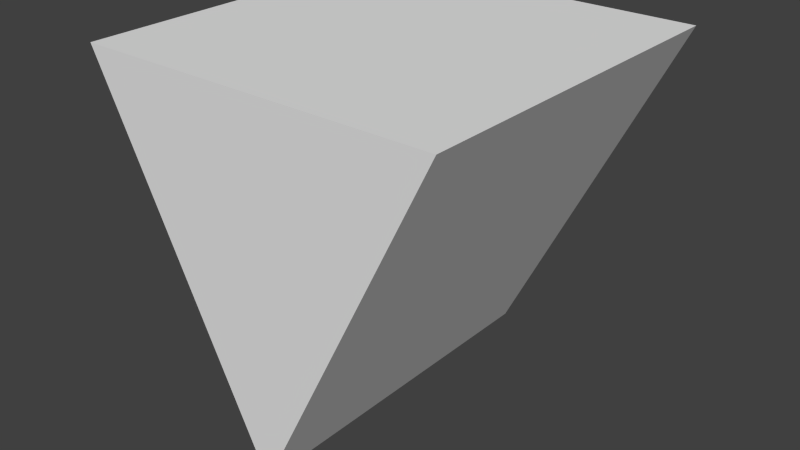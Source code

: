# Source: models.blend  (saved by Blender 2.76.0; exported with 4.5.12 LTS)
import bpy
from mathutils import Matrix  # noqa: F401  (used for matrix-valued properties, if any)

bpy.ops.wm.read_factory_settings(use_empty=True)
scene = bpy.context.scene
scene.name = 'Scene'

# ---- collections
col_collection_1 = bpy.data.collections.new('Collection 1'); scene.collection.children.link(col_collection_1)
col_collection_1.hide_render = True
col_collection_1.hide_viewport = True
col_collection_2 = bpy.data.collections.new('Collection 2'); scene.collection.children.link(col_collection_2)
col_collection_2.hide_render = True
col_collection_2.hide_viewport = True
col_collection_3 = bpy.data.collections.new('Collection 3'); scene.collection.children.link(col_collection_3)
col_collection_4 = bpy.data.collections.new('Collection 4'); scene.collection.children.link(col_collection_4)
col_collection_4.hide_render = True
col_collection_4.hide_viewport = True
col_collection_5 = bpy.data.collections.new('Collection 5'); scene.collection.children.link(col_collection_5)
col_collection_5.hide_render = True
col_collection_5.hide_viewport = True
col_collection_6 = bpy.data.collections.new('Collection 6'); scene.collection.children.link(col_collection_6)
col_collection_6.hide_render = True
col_collection_6.hide_viewport = True

# ---- world
world_world = bpy.data.worlds.new('World'); scene.world = world_world
world_world.color = (0.05088, 0.05088, 0.05088)
world_world.use_sun_shadow = False
world_world.sun_shadow_jitter_overblur = 0.0
world_world.cycles.sampling_method = 'MANUAL'
world_world.cycles.sample_map_resolution = 256

# ---- meshes
me_heart = bpy.data.meshes.new('heart')
me_heart.from_pydata([(-1.0, -1.0, -1.0), (-1.0, -1.0, 1.0), (-1.0, 1.0, -1.0), (-1.0, 1.0, 1.0), (1.0, -1.0, -1.0), (1.0, -1.0, 1.0), (1.0, 1.0, -1.0), (1.0, 1.0, 1.0)], [], [(1, 3, 2, 0), (3, 7, 6, 2), (7, 5, 4, 6), (5, 1, 0, 4), (0, 2, 6, 4), (5, 7, 3, 1)])
_uv = me_heart.uv_layers.new(name='UVMap')
_uv.uv.foreach_set('vector', [0.2443, 0.9961, 0.00392, 0.9961, 0.005421, 0.7557, 0.2458, 0.7557, 0.2443, 0.9961, 0.00392, 0.9961, 0.005421, 0.7557, 0.2458, 0.7557, 0.2443, 0.9961, 0.00392, 0.9961, 0.005421, 0.7557, 0.2458, 0.7557, 0.2443, 0.9961, 0.00392, 0.9961, 0.005421, 0.7557, 0.2458, 0.7557, 0.2443, 0.9961, 0.00392, 0.9961, 0.005421, 0.7557, 0.2458, 0.7557, 0.2443, 0.9961, 0.00392, 0.9961, 0.00392, 0.7542, 0.2443, 0.7542])
me_heart.use_remesh_preserve_volume = False
me_heart.use_remesh_preserve_attributes = False
me_heart.use_mirror_vertex_groups = False
me_heart.update()
me_diamond = bpy.data.meshes.new('diamond')
me_diamond.from_pydata([(-1.0, -1.0, -1.0), (-1.0, -1.0, 1.0), (-1.0, 1.0, -1.0), (-1.0, 1.0, 1.0), (1.0, -1.0, -1.0), (1.0, -1.0, 1.0), (1.0, 1.0, -1.0), (1.0, 1.0, 1.0)], [], [(1, 3, 2, 0), (3, 7, 6, 2), (7, 5, 4, 6), (5, 1, 0, 4), (0, 2, 6, 4), (5, 7, 3, 1)])
_uv = me_diamond.uv_layers.new(name='UVMap')
_uv.uv.foreach_set('vector', [0.4941, 0.9959, 0.2552, 0.9932, 0.2579, 0.7544, 0.4968, 0.757, 0.4941, 0.9959, 0.2552, 0.9932, 0.2579, 0.7544, 0.4968, 0.757, 0.4941, 0.9959, 0.2552, 0.9932, 0.2579, 0.7544, 0.4968, 0.757, 0.4941, 0.9959, 0.2552, 0.9932, 0.2579, 0.7544, 0.4968, 0.757, 0.4941, 0.9959, 0.2552, 0.9932, 0.2579, 0.7544, 0.4968, 0.757, 0.4941, 0.9959, 0.2552, 0.9932, 0.2579, 0.7544, 0.4968, 0.757])
me_diamond.use_remesh_preserve_volume = False
me_diamond.use_remesh_preserve_attributes = False
me_diamond.use_mirror_vertex_groups = False
me_diamond.update()
me_down_arrow = bpy.data.meshes.new('down arrow')
me_down_arrow.from_pydata([(0.0, -1.0, -1.0), (-1.0, -1.0, 1.0), (0.0, 1.0, -1.0), (-1.0, 1.0, 1.0), (1.0, -1.0, 1.0), (1.0, 1.0, 1.0)], [], [(1, 3, 2, 0), (5, 4, 0, 2), (4, 1, 0), (4, 5, 3, 1), (3, 5, 2)])
_uv = me_down_arrow.uv_layers.new(name='UVMap')
_uv.uv.foreach_set('vector', [0.7417, 0.9906, 0.5085, 0.9897, 0.5095, 0.7566, 0.7426, 0.7575, 0.7417, 0.9906, 0.5085, 0.9897, 0.5095, 0.7566, 0.7426, 0.7575, 0.7417, 0.9906, 0.5085, 0.9897, 0.6263, 0.7606, 0.7417, 0.9906, 0.5085, 0.9897, 0.5095, 0.7566, 0.7426, 0.7575, 0.7417, 0.9906, 0.5085, 0.9897, 0.6217, 0.7652])
me_down_arrow.use_remesh_preserve_volume = False
me_down_arrow.use_remesh_preserve_attributes = False
me_down_arrow.use_mirror_vertex_groups = False
me_down_arrow.update()
me_up_arrow = bpy.data.meshes.new('up arrow')
me_up_arrow.from_pydata([(-1.0, -1.0, -1.0), (0.0, -1.0, 1.0), (-1.0, 1.0, -1.0), (0.0, 1.0, 1.0), (1.0, -1.0, -1.0), (1.0, 1.0, -1.0)], [], [(1, 3, 2, 0), (3, 1, 4, 5), (0, 2, 5, 4), (1, 0, 4), (3, 5, 2)])
_uv = me_up_arrow.uv_layers.new(name='UVMap')
_uv.uv.foreach_set('vector', [0.9922, 0.9913, 0.7574, 0.9937, 0.755, 0.759, 0.9898, 0.7566, 0.9922, 0.9913, 0.7574, 0.9937, 0.755, 0.759, 0.9898, 0.7566, 0.9922, 0.9913, 0.7574, 0.9937, 0.755, 0.759, 0.9898, 0.7566, 0.8721, 0.9875, 0.755, 0.759, 0.9898, 0.7566, 0.8706, 0.9937, 0.755, 0.759, 0.9898, 0.7566])
me_up_arrow.use_remesh_preserve_volume = False
me_up_arrow.use_remesh_preserve_attributes = False
me_up_arrow.use_mirror_vertex_groups = False
me_up_arrow.update()
me_circle = bpy.data.meshes.new('circle')
me_circle.from_pydata([(-1.0, -1.0, -1.0), (-1.0, -1.0, 1.0), (-1.0, 1.0, -1.0), (-1.0, 1.0, 1.0), (1.0, -1.0, -1.0), (1.0, -1.0, 1.0), (1.0, 1.0, -1.0), (1.0, 1.0, 1.0)], [], [(1, 3, 2, 0), (3, 7, 6, 2), (7, 5, 4, 6), (5, 1, 0, 4), (0, 2, 6, 4), (5, 7, 3, 1)])
_uv = me_circle.uv_layers.new(name='UVMap')
_uv.uv.foreach_set('vector', [0.2419, 0.7448, 0.005597, 0.7457, 0.004749, 0.5094, 0.241, 0.5086, 0.2419, 0.7448, 0.005597, 0.7457, 0.004749, 0.5094, 0.241, 0.5086, 0.2419, 0.7448, 0.005597, 0.7457, 0.004749, 0.5094, 0.241, 0.5086, 0.2419, 0.7448, 0.005597, 0.7457, 0.004749, 0.5094, 0.241, 0.5086, 0.2419, 0.7448, 0.005597, 0.7457, 0.004749, 0.5094, 0.241, 0.5086, 0.2419, 0.7448, 0.005597, 0.7457, 0.004749, 0.5094, 0.241, 0.5086])
me_circle.use_remesh_preserve_volume = False
me_circle.use_remesh_preserve_attributes = False
me_circle.use_mirror_vertex_groups = False
me_circle.update()
me_star = bpy.data.meshes.new('star')
me_star.from_pydata([(-1.0, -1.0, -1.0), (-1.0, -1.0, 1.0), (-1.0, 1.0, -1.0), (-1.0, 1.0, 1.0), (1.0, -1.0, -1.0), (1.0, -1.0, 1.0), (1.0, 1.0, -1.0), (1.0, 1.0, 1.0)], [], [(1, 3, 2, 0), (3, 7, 6, 2), (7, 5, 4, 6), (5, 1, 0, 4), (0, 2, 6, 4), (5, 7, 3, 1)])
_uv = me_star.uv_layers.new(name='UVMap')
_uv.uv.foreach_set('vector', [0.494, 0.7417, 0.2583, 0.7451, 0.2549, 0.5094, 0.4906, 0.506, 0.494, 0.7417, 0.2583, 0.7451, 0.2549, 0.5094, 0.4906, 0.506, 0.494, 0.7417, 0.2583, 0.7451, 0.2549, 0.5094, 0.4906, 0.506, 0.494, 0.7417, 0.2583, 0.7451, 0.2549, 0.5094, 0.4906, 0.506, 0.494, 0.7417, 0.2583, 0.7451, 0.2549, 0.5094, 0.4906, 0.506, 0.494, 0.7417, 0.2583, 0.7451, 0.2549, 0.5094, 0.4906, 0.506])
me_star.use_remesh_preserve_volume = False
me_star.use_remesh_preserve_attributes = False
me_star.use_mirror_vertex_groups = False
me_star.update()

# ---- objects
ob_red = bpy.data.objects.new('red', me_heart)
ob_purple = bpy.data.objects.new('purple', me_diamond)
ob_blue = bpy.data.objects.new('blue', me_down_arrow)
ob_cyan = bpy.data.objects.new('cyan', me_up_arrow)
ob_green = bpy.data.objects.new('green', me_circle)
ob_yellow = bpy.data.objects.new('yellow', me_star)

# ---- transforms, parenting, visibility, modifiers, constraints
ob_red.location = (0.0, 0.0, 0.0)
ob_red.lineart.crease_threshold = 0.0
ob_purple.location = (0.0, 0.0, 0.0)
ob_purple.lineart.crease_threshold = 0.0
ob_blue.location = (0.0, 0.0, 0.0)
ob_blue.lineart.crease_threshold = 0.0
ob_cyan.location = (0.0, 0.0, 0.0)
ob_cyan.lineart.crease_threshold = 0.0
ob_green.location = (0.0, 0.0, 0.0)
ob_green.lineart.crease_threshold = 0.0
ob_yellow.location = (0.0, 0.0, 0.0)
ob_yellow.lineart.crease_threshold = 0.0

# ---- collection membership
col_collection_1.objects.link(ob_red)
col_collection_2.objects.link(ob_purple)
col_collection_3.objects.link(ob_blue)
col_collection_4.objects.link(ob_cyan)
col_collection_5.objects.link(ob_green)
col_collection_6.objects.link(ob_yellow)

# ---- scene / render settings (as saved in the file)
scene.frame_start = 1; scene.frame_end = 250; scene.frame_set(1)
scene.render.engine = 'BLENDER_EEVEE_NEXT'
scene.render.resolution_percentage = 50
scene.render.dither_intensity = 0.0
scene.cycles.use_denoising = False
scene.cycles.samples = 10
scene.cycles.sampling_pattern = 'TABULATED_SOBOL'
scene.cycles.light_sampling_threshold = 0.0
scene.cycles.use_adaptive_sampling = False
scene.cycles.use_light_tree = False
scene.cycles.blur_glossy = 0.0
scene.cycles.pixel_filter_type = 'GAUSSIAN'
scene.cycles.sample_clamp_indirect = 0.0
scene.view_settings.view_transform = 'Standard'
bpy.context.view_layer.update()

# ---- added for rendering (the .blend has no active camera and no usable light): camera, sun
cam_auto = bpy.data.cameras.new('AutoCamera')
cam_auto.lens = 50.0
cam_auto.sensor_width = 36.0
cam_auto.clip_end = 1000.0
ob_auto_camera = bpy.data.objects.new('AutoCamera', cam_auto)
scene.collection.objects.link(ob_auto_camera)
ob_auto_camera.location = (3.20507, -3.84609, 2.56406)
ob_auto_camera.rotation_euler = (1.09748, -7.21219e-08, 0.694738)
scene.camera = ob_auto_camera
light_auto_sun = bpy.data.lights.new('AutoSun', 'SUN')
light_auto_sun.energy = 3.0
light_auto_sun.angle = 0.0523599
ob_auto_sun = bpy.data.objects.new('AutoSun', light_auto_sun)
scene.collection.objects.link(ob_auto_sun)
ob_auto_sun.rotation_euler = (0.872665, 0.174533, 0.523599)
bpy.context.view_layer.update()
